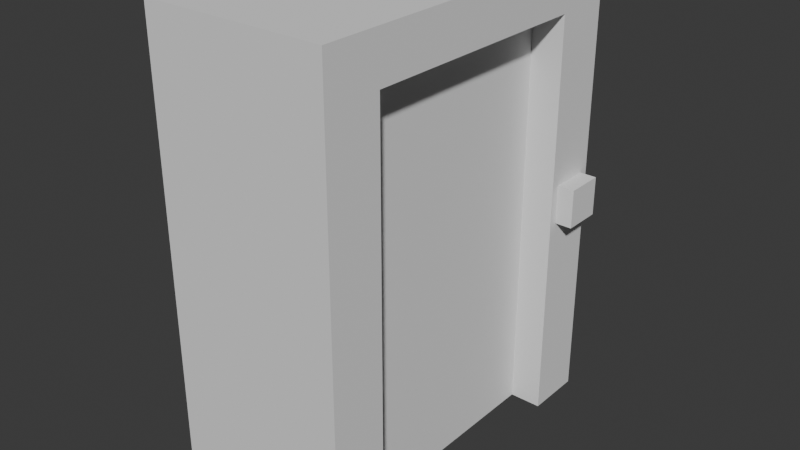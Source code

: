 # Source: Door.blend  (saved by Blender 4.1.23; exported with 4.5.12 LTS)
import bpy
from mathutils import Matrix  # noqa: F401  (used for matrix-valued properties, if any)

bpy.ops.wm.read_factory_settings(use_empty=True)
scene = bpy.context.scene
scene.name = 'Scene'

# ---- collections
col_collection = bpy.data.collections.new('Collection'); scene.collection.children.link(col_collection)

# ---- world
world_world = bpy.data.worlds.new('World'); scene.world = world_world
world_world.use_nodes = True; world_world.node_tree.nodes.clear()
_N = world_world.node_tree.nodes; _L = world_world.node_tree.links
n0 = _N.new('ShaderNodeOutputWorld'); n0.name = 'World Output'; n0.location = (300, 300)
n1 = _N.new('ShaderNodeBackground'); n1.name = 'Background'; n1.location = (10, 300)
n1.inputs[0].default_value = (0.05088, 0.05088, 0.05088, 1.0)
_L.new(n1.outputs[0], n0.inputs[0])
n0.is_active_output = True
world_world.color = (0.05088, 0.05088, 0.05088)
world_world.use_sun_shadow = False
world_world.sun_shadow_jitter_overblur = 0.0

# ---- meshes
me_cube_002 = bpy.data.meshes.new('Cube.002')
me_cube_002.from_pydata([(-1.0, -1.0, -1.0), (-1.0, -1.0, 1.0), (1.0, -1.0, -1.0), (1.0, -1.0, 1.0), (-1.0, 0.0, 1.0), (1.0, 0.0, 1.0), (-1.0, -0.6787, -1.0), (1.0, -0.6787, 1.0), (-1.0, -0.6787, 1.0), (1.0, -0.6787, -1.0), (-1.0, -1.0, 0.7955), (1.0, -1.0, 0.7955), (1.0, 0.0, 0.7955), (-1.0, 0.0, 0.7955), (-1.0, -0.6787, 0.7955), (1.0, -0.6787, 0.7955), (-1.0, 1.0, -1.0), (-1.0, 1.0, 1.0), (1.0, 1.0, -1.0), (1.0, 1.0, 1.0), (-1.0, 0.6787, -1.0), (1.0, 0.6787, 1.0), (-1.0, 0.6787, 1.0), (1.0, 0.6787, -1.0), (-1.0, 1.0, 0.7955), (1.0, 1.0, 0.7955), (-1.0, 0.6787, 0.7955), (1.0, 0.6787, 0.7955)], [], [(15, 7, 3, 11), (11, 3, 1, 10), (6, 9, 2, 0), (7, 8, 1, 3), (14, 8, 4, 13), (10, 1, 8, 14), (5, 4, 8, 7), (12, 5, 7, 15), (0, 10, 14, 6), (2, 11, 10, 0), (9, 15, 11, 2), (6, 14, 15, 9), (12, 15, 14, 13), (27, 25, 19, 21), (25, 24, 17, 19), (20, 16, 18, 23), (21, 19, 17, 22), (26, 13, 4, 22), (24, 26, 22, 17), (5, 21, 22, 4), (12, 27, 21, 5), (16, 20, 26, 24), (18, 16, 24, 25), (23, 18, 25, 27), (20, 23, 27, 26), (12, 13, 26, 27)])
_uv = me_cube_002.uv_layers.new(name='UVMap')
_uv.uv.foreach_set('vector', [0.5994, 0.7098, 0.625, 0.7098, 0.625, 0.75, 0.5994, 0.75, 0.5994, 0.75, 0.625, 0.75, 0.625, 1.0, 0.5994, 1.0, 0.125, 0.7098, 0.375, 0.7098, 0.375, 0.75, 0.125, 0.75, 0.625, 0.7098, 0.875, 0.7098, 0.875, 0.75, 0.625, 0.75, 0.5994, 0.04016, 0.625, 0.04016, 0.625, 0.125, 0.5994, 0.125, 0.5994, 0.0, 0.625, 0.0, 0.625, 0.04016, 0.5994, 0.04016, 0.625, 0.625, 0.875, 0.625, 0.875, 0.7098, 0.625, 0.7098, 0.5994, 0.625, 0.625, 0.625, 0.625, 0.7098, 0.5994, 0.7098, 0.375, 0.0, 0.5994, 0.0, 0.5994, 0.04016, 0.375, 0.04016, 0.375, 0.75, 0.5994, 0.75, 0.5994, 1.0, 0.375, 1.0, 0.375, 0.7098, 0.5994, 0.7098, 0.5994, 0.75, 0.375, 0.75, 0.125, 0.7098, 0.5994, 0.04016, 0.5994, 0.7098, 0.375, 0.7098, 0.5994, 0.625, 0.5994, 0.7098, 0.5994, 0.04016, 0.5994, 0.125, 0.5994, 0.7098, 0.5994, 0.75, 0.625, 0.75, 0.625, 0.7098, 0.5994, 0.75, 0.5994, 1.0, 0.625, 1.0, 0.625, 0.75, 0.125, 0.7098, 0.125, 0.75, 0.375, 0.75, 0.375, 0.7098, 0.625, 0.7098, 0.625, 0.75, 0.875, 0.75, 0.875, 0.7098, 0.5994, 0.04016, 0.5994, 0.125, 0.625, 0.125, 0.625, 0.04016, 0.5994, 0.0, 0.5994, 0.04016, 0.625, 0.04016, 0.625, 0.0, 0.625, 0.625, 0.625, 0.7098, 0.875, 0.7098, 0.875, 0.625, 0.5994, 0.625, 0.5994, 0.7098, 0.625, 0.7098, 0.625, 0.625, 0.375, 0.0, 0.375, 0.04016, 0.5994, 0.04016, 0.5994, 0.0, 0.375, 0.75, 0.375, 1.0, 0.5994, 1.0, 0.5994, 0.75, 0.375, 0.7098, 0.375, 0.75, 0.5994, 0.75, 0.5994, 0.7098, 0.125, 0.7098, 0.375, 0.7098, 0.5994, 0.7098, 0.5994, 0.04016, 0.5994, 0.625, 0.5994, 0.125, 0.5994, 0.04016, 0.5994, 0.7098])
me_cube_002.update()
me_cube_004 = bpy.data.meshes.new('Cube.004')
me_cube_004.from_pydata([(-1.0, -1.0, -1.0), (-1.0, -1.0, 1.0), (-1.0, 1.0, -1.0), (-1.0, 1.0, 1.0), (0.0, 1.0, -1.0), (0.0, 1.0, 1.0), (0.0, -1.0, -1.0), (0.0, -1.0, 1.0), (1.0, -1.0, -1.0), (1.0, -1.0, 1.0), (1.0, 1.0, -1.0), (1.0, 1.0, 1.0)], [], [(0, 1, 3, 2), (6, 7, 1, 0), (5, 3, 1, 7), (2, 4, 6, 0), (2, 3, 5, 4), (8, 10, 11, 9), (6, 8, 9, 7), (5, 7, 9, 11), (10, 8, 6, 4), (10, 4, 5, 11)])
_uv = me_cube_004.uv_layers.new(name='UVMap')
_uv.uv.foreach_set('vector', [0.375, 0.0, 0.625, 0.0, 0.625, 0.25, 0.375, 0.25, 0.375, 0.875, 0.625, 0.875, 0.625, 1.0, 0.375, 1.0, 0.75, 0.5, 0.875, 0.5, 0.875, 0.75, 0.75, 0.75, 0.125, 0.5, 0.25, 0.5, 0.25, 0.75, 0.125, 0.75, 0.375, 0.25, 0.625, 0.25, 0.625, 0.375, 0.375, 0.375, 0.375, 0.0, 0.375, 0.25, 0.625, 0.25, 0.625, 0.0, 0.375, 0.875, 0.375, 1.0, 0.625, 1.0, 0.625, 0.875, 0.75, 0.5, 0.75, 0.75, 0.875, 0.75, 0.875, 0.5, 0.125, 0.5, 0.125, 0.75, 0.25, 0.75, 0.25, 0.5, 0.375, 0.25, 0.375, 0.375, 0.625, 0.375, 0.625, 0.25])
me_cube_004.update()
me_cube_005 = bpy.data.meshes.new('Cube.005')
me_cube_005.from_pydata([(-1.0, -1.0, -1.0), (-1.0, -1.0, 1.0), (-1.0, 1.0, -1.0), (-1.0, 1.0, 1.0), (1.0, -1.0, -1.0), (1.0, -1.0, 1.0), (1.0, 1.0, -1.0), (1.0, 1.0, 1.0)], [], [(0, 1, 3, 2), (2, 3, 7, 6), (6, 7, 5, 4), (4, 5, 1, 0), (2, 6, 4, 0), (7, 3, 1, 5)])
_uv = me_cube_005.uv_layers.new(name='UVMap')
_uv.uv.foreach_set('vector', [0.375, 0.0, 0.625, 0.0, 0.625, 0.25, 0.375, 0.25, 0.375, 0.25, 0.625, 0.25, 0.625, 0.5, 0.375, 0.5, 0.375, 0.5, 0.625, 0.5, 0.625, 0.75, 0.375, 0.75, 0.375, 0.75, 0.625, 0.75, 0.625, 1.0, 0.375, 1.0, 0.125, 0.5, 0.375, 0.5, 0.375, 0.75, 0.125, 0.75, 0.625, 0.5, 0.875, 0.5, 0.875, 0.75, 0.625, 0.75])
me_cube_005.update()

# ---- objects
ob_frame = bpy.data.objects.new('frame', me_cube_002)
ob_door = bpy.data.objects.new('door', me_cube_004)
ob_button = bpy.data.objects.new('button', me_cube_005)

# ---- transforms, parenting, visibility, modifiers, constraints
ob_frame.location = (0.0, 0.0, 1.512)
ob_frame.scale = (1.0, 1.961, 2.512)
ob_door.parent = ob_frame
ob_door.matrix_parent_inverse = Matrix(((1.0, -0.0, 0.0, -0.0), (-0.0, 0.51, -0.0, 0.0), (0.0, -0.0, 0.3981, -0.6019), (-0.0, 0.0, -0.0, 1.0)))
ob_door.location = (0.0, 0.0, 1.32)
ob_door.scale = (0.6477, 1.452, 2.32)
ob_button.parent = ob_frame
ob_button.matrix_parent_inverse = Matrix(((1.0, -0.0, 0.0, -0.0), (-0.0, 0.51, -0.0, 0.0), (0.0, -0.0, 0.3981, -0.6019), (-0.0, 0.0, -0.0, 1.0)))
ob_button.location = (0.9728, 1.641, 1.482)
ob_button.scale = (0.2135, 0.2135, 0.2135)

# ---- collection membership
col_collection.objects.link(ob_frame)
col_collection.objects.link(ob_door)
col_collection.objects.link(ob_button)

# ---- scene / render settings (as saved in the file)
scene.frame_start = 1; scene.frame_end = 250; scene.frame_set(1)
scene.render.engine = 'BLENDER_EEVEE_NEXT'
scene.cycles.sampling_pattern = 'TABULATED_SOBOL'
scene.eevee.ray_tracing_options.trace_max_roughness = 0.0
bpy.context.view_layer.update()

# ---- added for rendering (the .blend has no active camera and no usable light): camera, sun
cam_auto = bpy.data.cameras.new('AutoCamera')
cam_auto.lens = 50.0
cam_auto.sensor_width = 36.0
cam_auto.clip_end = 1000.0
ob_auto_camera = bpy.data.objects.new('AutoCamera', cam_auto)
scene.collection.objects.link(ob_auto_camera)
ob_auto_camera.location = (6.32732, -7.48098, 6.49945)
ob_auto_camera.rotation_euler = (1.09748, -7.21219e-08, 0.694738)
scene.camera = ob_auto_camera
light_auto_sun = bpy.data.lights.new('AutoSun', 'SUN')
light_auto_sun.energy = 3.0
light_auto_sun.angle = 0.0523599
ob_auto_sun = bpy.data.objects.new('AutoSun', light_auto_sun)
scene.collection.objects.link(ob_auto_sun)
ob_auto_sun.rotation_euler = (0.872665, 0.174533, 0.523599)
bpy.context.view_layer.update()
